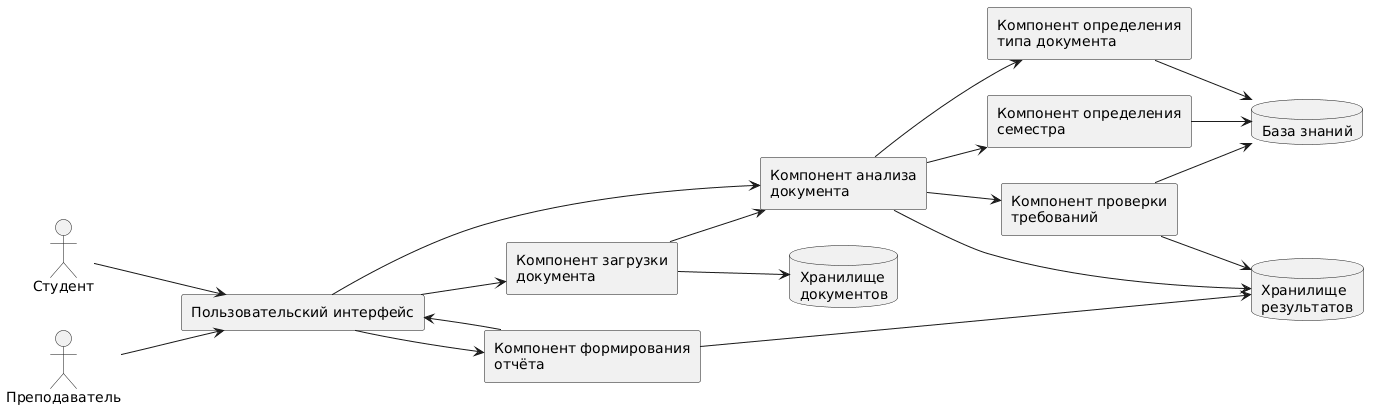

The diagram above was rendered by PlantUML. Its source (embedded in the PNG):
@startuml
left to right direction
skinparam backgroundColor white
skinparam shadowing false
skinparam componentStyle rectangle

actor "Студент" as Student
actor "Преподаватель" as Teacher

component "Пользовательский интерфейс" as UI
component "Компонент загрузки\nдокумента" as Upload
component "Компонент анализа\nдокумента" as Analysis
component "Компонент определения\nтипа документа" as TypeDetect
component "Компонент определения\nсеместра" as SemesterDetect
component "Компонент проверки\nтребований" as RequirementCheck
component "Компонент формирования\nотчёта" as ReportGen
database "База знаний" as KnowledgeBase
database "Хранилище\nдокументов" as DocStorage
database "Хранилище\nрезультатов" as ResultStorage

Student --> UI
Teacher --> UI

UI --> Upload
UI --> Analysis
UI --> ReportGen

Upload --> DocStorage
Upload --> Analysis

Analysis --> TypeDetect
Analysis --> SemesterDetect
Analysis --> RequirementCheck

TypeDetect --> KnowledgeBase
SemesterDetect --> KnowledgeBase
RequirementCheck --> KnowledgeBase

Analysis --> ResultStorage
RequirementCheck --> ResultStorage
ReportGen --> ResultStorage
ReportGen --> UI
@enduml